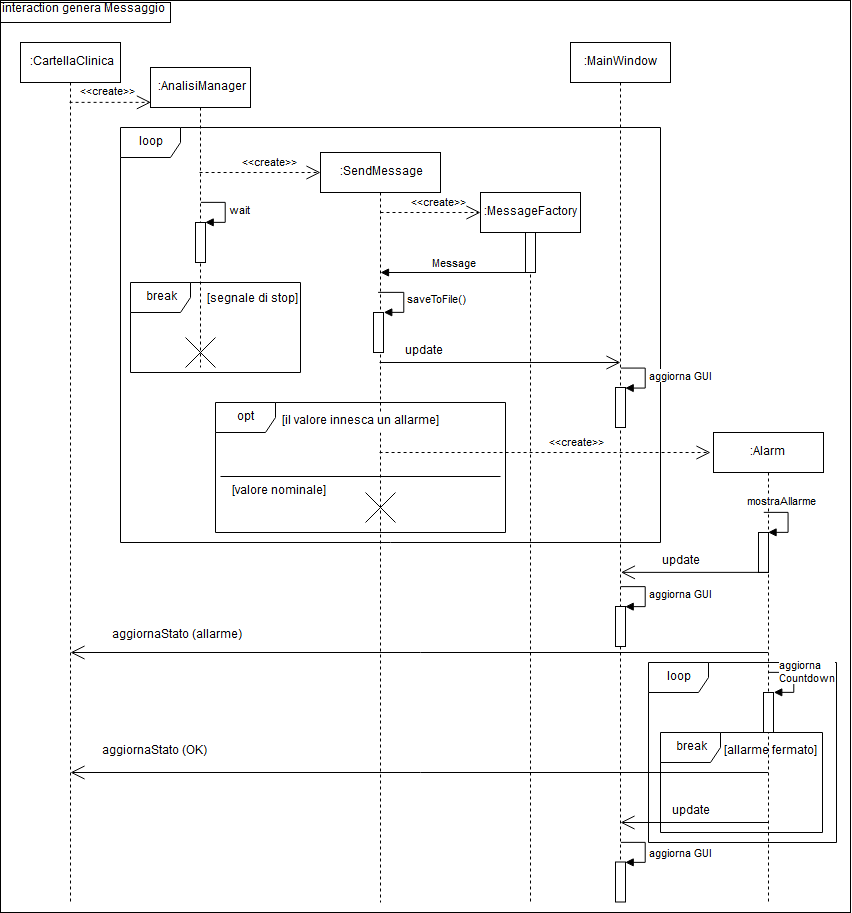

The diagram above was exported from draw.io. Its source (the exported page's mxGraphModel, read from the mxfile embedded in the PNG):
<mxGraphModel dx="3041" dy="2373" grid="1" gridSize="10" guides="1" tooltips="1" connect="1" arrows="1" fold="1" page="1" pageScale="1" pageWidth="827" pageHeight="1169" math="0" shadow="0">
  <root>
    <mxCell id="0" />
    <mxCell id="1" parent="0" />
    <mxCell id="Zr6eEDhVhjy6iajPjOmG-72" value="" style="html=1;strokeWidth=1;fillColor=#ffffff;" vertex="1" parent="1">
      <mxGeometry x="-20" y="-32" width="850" height="912" as="geometry" />
    </mxCell>
    <mxCell id="Zr6eEDhVhjy6iajPjOmG-73" value="" style="html=1;strokeWidth=1;fillColor=#ffffff;" vertex="1" parent="1">
      <mxGeometry x="-20" y="-30" width="170" height="20" as="geometry" />
    </mxCell>
    <mxCell id="Zr6eEDhVhjy6iajPjOmG-18" value="loop" style="shape=umlFrame;whiteSpace=wrap;html=1;" vertex="1" parent="1">
      <mxGeometry x="100" y="95" width="540" height="415" as="geometry" />
    </mxCell>
    <mxCell id="Zr6eEDhVhjy6iajPjOmG-36" value="loop" style="shape=umlFrame;whiteSpace=wrap;html=1;strokeWidth=1;fillColor=#ffffff;" vertex="1" parent="1">
      <mxGeometry x="628" y="630" width="188" height="180" as="geometry" />
    </mxCell>
    <mxCell id="Zr6eEDhVhjy6iajPjOmG-13" value="opt" style="shape=umlFrame;whiteSpace=wrap;html=1;" vertex="1" parent="1">
      <mxGeometry x="195" y="370" width="290" height="130" as="geometry" />
    </mxCell>
    <mxCell id="Zr6eEDhVhjy6iajPjOmG-1" value=":AnalisiManager" style="shape=umlLifeline;perimeter=lifelinePerimeter;whiteSpace=wrap;html=1;container=1;collapsible=0;recursiveResize=0;outlineConnect=0;" vertex="1" parent="1">
      <mxGeometry x="130" y="35" width="100" height="300" as="geometry" />
    </mxCell>
    <mxCell id="Zr6eEDhVhjy6iajPjOmG-2" value=":SendMessage" style="shape=umlLifeline;perimeter=lifelinePerimeter;whiteSpace=wrap;html=1;container=1;collapsible=0;recursiveResize=0;outlineConnect=0;" vertex="1" parent="1">
      <mxGeometry x="300" y="120" width="120" height="750" as="geometry" />
    </mxCell>
    <mxCell id="Zr6eEDhVhjy6iajPjOmG-8" value="" style="html=1;points=[];perimeter=orthogonalPerimeter;" vertex="1" parent="Zr6eEDhVhjy6iajPjOmG-2">
      <mxGeometry x="53" y="160" width="10" height="40" as="geometry" />
    </mxCell>
    <mxCell id="Zr6eEDhVhjy6iajPjOmG-9" value="saveToFile()" style="edgeStyle=orthogonalEdgeStyle;html=1;align=left;spacingLeft=2;endArrow=block;rounded=0;entryX=1;entryY=0;" edge="1" target="Zr6eEDhVhjy6iajPjOmG-8" parent="Zr6eEDhVhjy6iajPjOmG-2">
      <mxGeometry relative="1" as="geometry">
        <mxPoint x="58" y="140" as="sourcePoint" />
        <Array as="points">
          <mxPoint x="83" y="140" />
        </Array>
      </mxGeometry>
    </mxCell>
    <mxCell id="Zr6eEDhVhjy6iajPjOmG-57" value="" style="line;strokeWidth=1;fillColor=none;align=left;verticalAlign=middle;spacingTop=-1;spacingLeft=3;spacingRight=3;rotatable=0;labelPosition=right;points=[];portConstraint=eastwest;" vertex="1" parent="Zr6eEDhVhjy6iajPjOmG-2">
      <mxGeometry x="-100" y="320" width="280" height="8" as="geometry" />
    </mxCell>
    <mxCell id="Zr6eEDhVhjy6iajPjOmG-59" value="" style="shape=umlDestroy;whiteSpace=wrap;html=1;strokeWidth=1;" vertex="1" parent="Zr6eEDhVhjy6iajPjOmG-2">
      <mxGeometry x="45" y="340" width="30" height="30" as="geometry" />
    </mxCell>
    <mxCell id="Zr6eEDhVhjy6iajPjOmG-3" value="&amp;lt;&amp;lt;create&amp;gt;&amp;gt;" style="endArrow=open;endSize=12;dashed=1;html=1;" edge="1" parent="1" source="Zr6eEDhVhjy6iajPjOmG-1">
      <mxGeometry x="0.1701" y="10" width="160" relative="1" as="geometry">
        <mxPoint x="200" y="200" as="sourcePoint" />
        <mxPoint x="300" y="140" as="targetPoint" />
        <mxPoint x="1" as="offset" />
      </mxGeometry>
    </mxCell>
    <mxCell id="Zr6eEDhVhjy6iajPjOmG-4" value=":MessageFactory" style="shape=umlLifeline;perimeter=lifelinePerimeter;whiteSpace=wrap;html=1;container=1;collapsible=0;recursiveResize=0;outlineConnect=0;" vertex="1" parent="1">
      <mxGeometry x="460" y="160" width="100" height="710" as="geometry" />
    </mxCell>
    <mxCell id="Zr6eEDhVhjy6iajPjOmG-27" value="" style="html=1;points=[];perimeter=orthogonalPerimeter;strokeWidth=1;" vertex="1" parent="Zr6eEDhVhjy6iajPjOmG-4">
      <mxGeometry x="45" y="40" width="10" height="40" as="geometry" />
    </mxCell>
    <mxCell id="Zr6eEDhVhjy6iajPjOmG-5" value="&amp;lt;&amp;lt;create&amp;gt;&amp;gt;" style="endArrow=open;endSize=12;dashed=1;html=1;" edge="1" parent="1">
      <mxGeometry x="0.2" y="10" width="160" relative="1" as="geometry">
        <mxPoint x="360" y="180" as="sourcePoint" />
        <mxPoint x="460" y="180" as="targetPoint" />
        <mxPoint as="offset" />
      </mxGeometry>
    </mxCell>
    <mxCell id="Zr6eEDhVhjy6iajPjOmG-7" value="Message" style="html=1;verticalAlign=bottom;endArrow=block;" edge="1" parent="1" source="Zr6eEDhVhjy6iajPjOmG-4">
      <mxGeometry width="80" relative="1" as="geometry">
        <mxPoint x="280" y="480" as="sourcePoint" />
        <mxPoint x="360" y="240" as="targetPoint" />
      </mxGeometry>
    </mxCell>
    <mxCell id="Zr6eEDhVhjy6iajPjOmG-15" value=":MainWindow" style="shape=umlLifeline;perimeter=lifelinePerimeter;whiteSpace=wrap;html=1;container=1;collapsible=0;recursiveResize=0;outlineConnect=0;" vertex="1" parent="1">
      <mxGeometry x="550" y="10" width="100" height="860" as="geometry" />
    </mxCell>
    <mxCell id="Zr6eEDhVhjy6iajPjOmG-40" value="" style="html=1;points=[];perimeter=orthogonalPerimeter;strokeWidth=1;fillColor=#ffffff;" vertex="1" parent="Zr6eEDhVhjy6iajPjOmG-15">
      <mxGeometry x="45" y="345" width="10" height="40" as="geometry" />
    </mxCell>
    <mxCell id="Zr6eEDhVhjy6iajPjOmG-41" value="aggiorna GUI" style="edgeStyle=orthogonalEdgeStyle;html=1;align=left;spacingLeft=2;endArrow=block;rounded=0;entryX=1;entryY=0;" edge="1" target="Zr6eEDhVhjy6iajPjOmG-40" parent="Zr6eEDhVhjy6iajPjOmG-15">
      <mxGeometry relative="1" as="geometry">
        <mxPoint x="50" y="325" as="sourcePoint" />
        <Array as="points">
          <mxPoint x="75" y="325" />
        </Array>
      </mxGeometry>
    </mxCell>
    <mxCell id="Zr6eEDhVhjy6iajPjOmG-61" value="aggiorna GUI" style="edgeStyle=orthogonalEdgeStyle;html=1;align=left;spacingLeft=2;endArrow=block;rounded=0;entryX=1;entryY=0;" edge="1" target="Zr6eEDhVhjy6iajPjOmG-62" parent="Zr6eEDhVhjy6iajPjOmG-15">
      <mxGeometry relative="1" as="geometry">
        <mxPoint x="49.9655172413793" y="543.8620689655173" as="sourcePoint" />
        <Array as="points">
          <mxPoint x="75" y="544" />
        </Array>
      </mxGeometry>
    </mxCell>
    <mxCell id="Zr6eEDhVhjy6iajPjOmG-62" value="" style="html=1;points=[];perimeter=orthogonalPerimeter;strokeWidth=1;fillColor=#ffffff;" vertex="1" parent="Zr6eEDhVhjy6iajPjOmG-15">
      <mxGeometry x="45" y="564" width="10" height="40" as="geometry" />
    </mxCell>
    <mxCell id="Zr6eEDhVhjy6iajPjOmG-68" value="aggiorna GUI" style="edgeStyle=orthogonalEdgeStyle;html=1;align=left;spacingLeft=2;endArrow=block;rounded=0;entryX=1;entryY=0;" edge="1" target="Zr6eEDhVhjy6iajPjOmG-69" parent="Zr6eEDhVhjy6iajPjOmG-15">
      <mxGeometry x="0.0965" relative="1" as="geometry">
        <mxPoint x="49.71428571428578" y="799.5" as="sourcePoint" />
        <Array as="points">
          <mxPoint x="75" y="799.5" />
        </Array>
        <mxPoint as="offset" />
      </mxGeometry>
    </mxCell>
    <mxCell id="Zr6eEDhVhjy6iajPjOmG-69" value="" style="html=1;points=[];perimeter=orthogonalPerimeter;strokeWidth=1;fillColor=#ffffff;" vertex="1" parent="Zr6eEDhVhjy6iajPjOmG-15">
      <mxGeometry x="45" y="819.5" width="10" height="40" as="geometry" />
    </mxCell>
    <mxCell id="Zr6eEDhVhjy6iajPjOmG-16" value="" style="endArrow=open;endFill=1;endSize=12;html=1;" edge="1" parent="1" source="Zr6eEDhVhjy6iajPjOmG-2">
      <mxGeometry width="160" relative="1" as="geometry">
        <mxPoint x="110" y="600" as="sourcePoint" />
        <mxPoint x="600" y="330" as="targetPoint" />
      </mxGeometry>
    </mxCell>
    <mxCell id="Zr6eEDhVhjy6iajPjOmG-17" value="update" style="text;html=1;resizable=0;points=[];autosize=1;align=left;verticalAlign=top;spacingTop=-4;" vertex="1" parent="1">
      <mxGeometry x="383" y="310" width="50" height="20" as="geometry" />
    </mxCell>
    <mxCell id="Zr6eEDhVhjy6iajPjOmG-19" value="" style="html=1;points=[];perimeter=orthogonalPerimeter;" vertex="1" parent="1">
      <mxGeometry x="175" y="190" width="10" height="40" as="geometry" />
    </mxCell>
    <mxCell id="Zr6eEDhVhjy6iajPjOmG-20" value="wait" style="edgeStyle=orthogonalEdgeStyle;html=1;align=left;spacingLeft=2;endArrow=block;rounded=0;entryX=1;entryY=0;" edge="1" target="Zr6eEDhVhjy6iajPjOmG-19" parent="1">
      <mxGeometry relative="1" as="geometry">
        <mxPoint x="180" y="170" as="sourcePoint" />
        <Array as="points">
          <mxPoint x="205" y="170" />
        </Array>
      </mxGeometry>
    </mxCell>
    <mxCell id="Zr6eEDhVhjy6iajPjOmG-21" value="break" style="shape=umlFrame;whiteSpace=wrap;html=1;" vertex="1" parent="1">
      <mxGeometry x="110" y="250" width="170" height="90" as="geometry" />
    </mxCell>
    <mxCell id="Zr6eEDhVhjy6iajPjOmG-22" value="" style="shape=umlDestroy;whiteSpace=wrap;html=1;strokeWidth=1;" vertex="1" parent="1">
      <mxGeometry x="165" y="305" width="30" height="30" as="geometry" />
    </mxCell>
    <mxCell id="Zr6eEDhVhjy6iajPjOmG-23" value=":Alarm" style="shape=umlLifeline;perimeter=lifelinePerimeter;whiteSpace=wrap;html=1;container=1;collapsible=0;recursiveResize=0;outlineConnect=0;strokeWidth=1;" vertex="1" parent="1">
      <mxGeometry x="693" y="400" width="110" height="470" as="geometry" />
    </mxCell>
    <mxCell id="Zr6eEDhVhjy6iajPjOmG-31" value="" style="html=1;points=[];perimeter=orthogonalPerimeter;strokeWidth=1;fillColor=#ffffff;" vertex="1" parent="Zr6eEDhVhjy6iajPjOmG-23">
      <mxGeometry x="45" y="100" width="10" height="40" as="geometry" />
    </mxCell>
    <mxCell id="Zr6eEDhVhjy6iajPjOmG-32" value="mostraAllarme" style="edgeStyle=orthogonalEdgeStyle;html=1;align=left;spacingLeft=2;endArrow=block;rounded=0;entryX=1;entryY=0;" edge="1" target="Zr6eEDhVhjy6iajPjOmG-31" parent="Zr6eEDhVhjy6iajPjOmG-23">
      <mxGeometry x="-0.2308" y="-46" relative="1" as="geometry">
        <mxPoint x="50" y="80" as="sourcePoint" />
        <Array as="points">
          <mxPoint x="75" y="80" />
        </Array>
        <mxPoint x="1" y="-10" as="offset" />
      </mxGeometry>
    </mxCell>
    <mxCell id="Zr6eEDhVhjy6iajPjOmG-42" value="" style="html=1;points=[];perimeter=orthogonalPerimeter;strokeWidth=1;fillColor=#ffffff;" vertex="1" parent="Zr6eEDhVhjy6iajPjOmG-23">
      <mxGeometry x="50" y="260" width="10" height="40" as="geometry" />
    </mxCell>
    <mxCell id="Zr6eEDhVhjy6iajPjOmG-43" value="&lt;div&gt;aggiorna&lt;/div&gt;&lt;div&gt;Countdown&lt;/div&gt;" style="edgeStyle=orthogonalEdgeStyle;html=1;align=left;spacingLeft=2;endArrow=block;rounded=0;entryX=1;entryY=0;" edge="1" target="Zr6eEDhVhjy6iajPjOmG-42" parent="Zr6eEDhVhjy6iajPjOmG-23">
      <mxGeometry x="-0.7846" relative="1" as="geometry">
        <mxPoint x="55" y="240" as="sourcePoint" />
        <Array as="points">
          <mxPoint x="80" y="240" />
        </Array>
        <mxPoint as="offset" />
      </mxGeometry>
    </mxCell>
    <mxCell id="Zr6eEDhVhjy6iajPjOmG-26" value="&amp;lt;&amp;lt;create&amp;gt;&amp;gt;" style="endArrow=open;endSize=12;dashed=1;html=1;" edge="1" parent="1" source="Zr6eEDhVhjy6iajPjOmG-2">
      <mxGeometry x="0.2" y="10" width="160" relative="1" as="geometry">
        <mxPoint x="560" y="640" as="sourcePoint" />
        <mxPoint x="690" y="420" as="targetPoint" />
        <mxPoint as="offset" />
      </mxGeometry>
    </mxCell>
    <mxCell id="Zr6eEDhVhjy6iajPjOmG-28" value="[il valore innesca un allarme]" style="text;html=1;resizable=0;points=[];autosize=1;align=left;verticalAlign=top;spacingTop=-4;fillColor=#ffffff;" vertex="1" parent="1">
      <mxGeometry x="260" y="380" width="160" height="20" as="geometry" />
    </mxCell>
    <mxCell id="Zr6eEDhVhjy6iajPjOmG-33" value="" style="endArrow=open;endFill=1;endSize=12;html=1;" edge="1" parent="1" source="Zr6eEDhVhjy6iajPjOmG-23">
      <mxGeometry width="160" relative="1" as="geometry">
        <mxPoint x="740" y="551" as="sourcePoint" />
        <mxPoint x="50" y="620" as="targetPoint" />
      </mxGeometry>
    </mxCell>
    <mxCell id="Zr6eEDhVhjy6iajPjOmG-34" value="aggiornaStato (allarme)" style="text;html=1;resizable=0;points=[];autosize=1;align=left;verticalAlign=top;spacingTop=-4;" vertex="1" parent="1">
      <mxGeometry x="90" y="594" width="140" height="20" as="geometry" />
    </mxCell>
    <mxCell id="Zr6eEDhVhjy6iajPjOmG-44" value="break" style="shape=umlFrame;whiteSpace=wrap;html=1;strokeWidth=1;fillColor=#ffffff;" vertex="1" parent="1">
      <mxGeometry x="640" y="700" width="162" height="100" as="geometry" />
    </mxCell>
    <mxCell id="Zr6eEDhVhjy6iajPjOmG-47" value="" style="endArrow=open;endFill=1;endSize=12;html=1;" edge="1" parent="1" source="Zr6eEDhVhjy6iajPjOmG-23">
      <mxGeometry width="160" relative="1" as="geometry">
        <mxPoint x="590" y="710" as="sourcePoint" />
        <mxPoint x="600" y="790" as="targetPoint" />
      </mxGeometry>
    </mxCell>
    <mxCell id="Zr6eEDhVhjy6iajPjOmG-48" value=":CartellaClinica" style="shape=umlLifeline;perimeter=lifelinePerimeter;whiteSpace=wrap;html=1;container=1;collapsible=0;recursiveResize=0;outlineConnect=0;strokeWidth=1;fillColor=#ffffff;" vertex="1" parent="1">
      <mxGeometry y="10" width="100" height="860" as="geometry" />
    </mxCell>
    <mxCell id="Zr6eEDhVhjy6iajPjOmG-49" value="&amp;lt;&amp;lt;create&amp;gt;&amp;gt;" style="endArrow=open;endSize=12;dashed=1;html=1;entryX=0;entryY=0.117;entryDx=0;entryDy=0;entryPerimeter=0;" edge="1" parent="1" source="Zr6eEDhVhjy6iajPjOmG-48" target="Zr6eEDhVhjy6iajPjOmG-1">
      <mxGeometry y="10" width="160" relative="1" as="geometry">
        <mxPoint x="60" y="70" as="sourcePoint" />
        <mxPoint x="120" y="70" as="targetPoint" />
        <mxPoint as="offset" />
      </mxGeometry>
    </mxCell>
    <mxCell id="Zr6eEDhVhjy6iajPjOmG-54" value="update" style="text;html=1;resizable=0;points=[];autosize=1;align=left;verticalAlign=top;spacingTop=-4;" vertex="1" parent="1">
      <mxGeometry x="650" y="770" width="50" height="20" as="geometry" />
    </mxCell>
    <mxCell id="Zr6eEDhVhjy6iajPjOmG-55" value="" style="endArrow=open;endFill=1;endSize=12;html=1;" edge="1" parent="1" source="Zr6eEDhVhjy6iajPjOmG-23">
      <mxGeometry width="160" relative="1" as="geometry">
        <mxPoint x="430" y="850" as="sourcePoint" />
        <mxPoint x="50" y="740" as="targetPoint" />
      </mxGeometry>
    </mxCell>
    <mxCell id="Zr6eEDhVhjy6iajPjOmG-56" value="aggiornaStato (OK)" style="text;html=1;resizable=0;points=[];autosize=1;align=left;verticalAlign=top;spacingTop=-4;" vertex="1" parent="1">
      <mxGeometry x="80" y="710" width="120" height="20" as="geometry" />
    </mxCell>
    <mxCell id="Zr6eEDhVhjy6iajPjOmG-60" value="[valore nominale]" style="text;html=1;resizable=0;points=[];autosize=1;align=left;verticalAlign=top;spacingTop=-4;" vertex="1" parent="1">
      <mxGeometry x="210" y="450" width="100" height="20" as="geometry" />
    </mxCell>
    <mxCell id="Zr6eEDhVhjy6iajPjOmG-64" value="[segnale di stop]" style="text;html=1;resizable=0;points=[];autosize=1;align=left;verticalAlign=top;spacingTop=-4;" vertex="1" parent="1">
      <mxGeometry x="185" y="257.5" width="100" height="20" as="geometry" />
    </mxCell>
    <mxCell id="Zr6eEDhVhjy6iajPjOmG-65" value="" style="endArrow=open;endFill=1;endSize=12;html=1;entryX=0.503;entryY=0.616;entryDx=0;entryDy=0;entryPerimeter=0;" edge="1" parent="1" source="Zr6eEDhVhjy6iajPjOmG-23" target="Zr6eEDhVhjy6iajPjOmG-15">
      <mxGeometry width="160" relative="1" as="geometry">
        <mxPoint x="240" y="570" as="sourcePoint" />
        <mxPoint x="400" y="570" as="targetPoint" />
      </mxGeometry>
    </mxCell>
    <mxCell id="Zr6eEDhVhjy6iajPjOmG-66" value="update" style="text;html=1;resizable=0;points=[];autosize=1;align=left;verticalAlign=top;spacingTop=-4;" vertex="1" parent="1">
      <mxGeometry x="640" y="520" width="50" height="20" as="geometry" />
    </mxCell>
    <mxCell id="Zr6eEDhVhjy6iajPjOmG-67" value="[allarme fermato]" style="text;html=1;resizable=0;points=[];autosize=1;align=left;verticalAlign=top;spacingTop=-4;" vertex="1" parent="1">
      <mxGeometry x="702" y="710" width="100" height="20" as="geometry" />
    </mxCell>
    <mxCell id="Zr6eEDhVhjy6iajPjOmG-71" value="interaction genera Messaggio" style="text;html=1;resizable=0;points=[];autosize=1;align=left;verticalAlign=top;spacingTop=-4;" vertex="1" parent="1">
      <mxGeometry x="-20" y="-32" width="170" height="20" as="geometry" />
    </mxCell>
  </root>
</mxGraphModel>